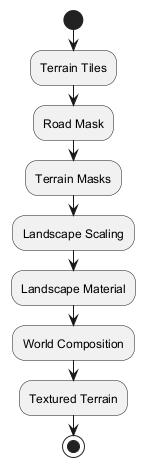

The diagram above was rendered by PlantUML. Its source (embedded in the PNG):
@startuml
start

:Terrain Tiles;
:Road Mask;
:Terrain Masks;
:Landscape Scaling;
:Landscape Material;

:World Composition;

:Textured Terrain;

stop
@enduml